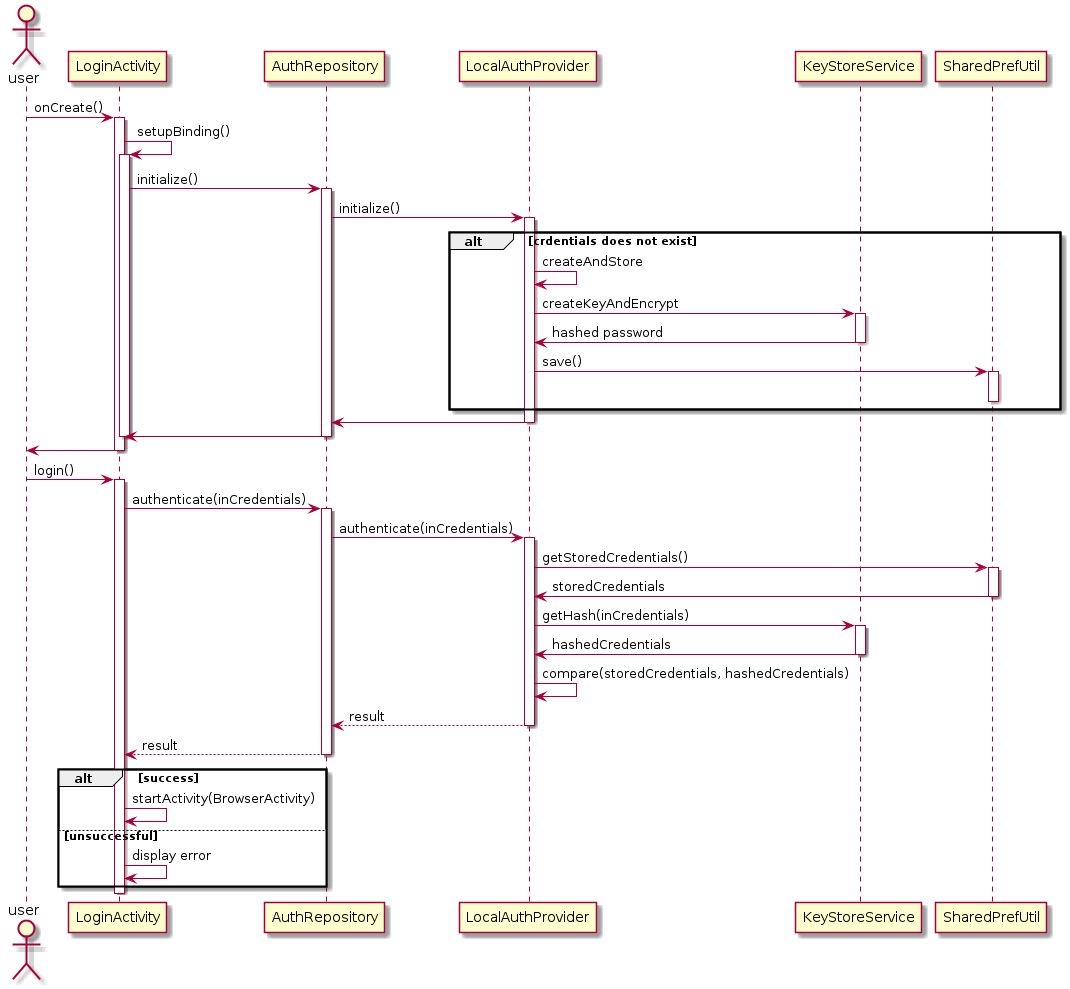

The diagram above was rendered by PlantUML. Its source (embedded in the PNG):
@startuml
actor user

user -> LoginActivity: onCreate()
activate LoginActivity
  LoginActivity -> LoginActivity: setupBinding()
  activate LoginActivity
    LoginActivity -> AuthRepository: initialize()
    activate AuthRepository
      AuthRepository -> LocalAuthProvider: initialize()
      
      activate LocalAuthProvider
        alt crdentials does not exist
          LocalAuthProvider -> LocalAuthProvider: createAndStore
          LocalAuthProvider -> KeyStoreService: createKeyAndEncrypt
          activate KeyStoreService
              KeyStoreService -> LocalAuthProvider: hashed password
          deactivate KeyStoreService

          LocalAuthProvider -> SharedPrefUtil: save()
          activate SharedPrefUtil
          deactivate SharedPrefUtil

        end
        LocalAuthProvider -> AuthRepository  
      deactivate LocalAuthProvider
    
    AuthRepository -> LoginActivity
    deactivate AuthRepository
  deactivate LoginActivity
LoginActivity -> user
deactivate LoginActivity





user -> LoginActivity: login()
activate LoginActivity
  LoginActivity -> AuthRepository: authenticate(inCredentials)

  activate AuthRepository
    AuthRepository -> LocalAuthProvider: authenticate(inCredentials)
        activate LocalAuthProvider
          LocalAuthProvider -> SharedPrefUtil: getStoredCredentials()
          activate SharedPrefUtil
            SharedPrefUtil -> LocalAuthProvider: storedCredentials
          deactivate SharedPrefUtil

          LocalAuthProvider -> KeyStoreService: getHash(inCredentials)
          activate KeyStoreService
            KeyStoreService -> LocalAuthProvider: hashedCredentials
          deactivate KeyStoreService
          
          LocalAuthProvider -> LocalAuthProvider: compare(storedCredentials, hashedCredentials)

          LocalAuthProvider --> AuthRepository: result
        deactivate LocalAuthProvider    
      AuthRepository --> LoginActivity: result
  deactivate AuthRepository

  alt success
    LoginActivity -> LoginActivity: startActivity(BrowserActivity)
  else unsuccessful
    LoginActivity-> LoginActivity: display error
  end
deactivate LoginActivity

autonumber
@enduml